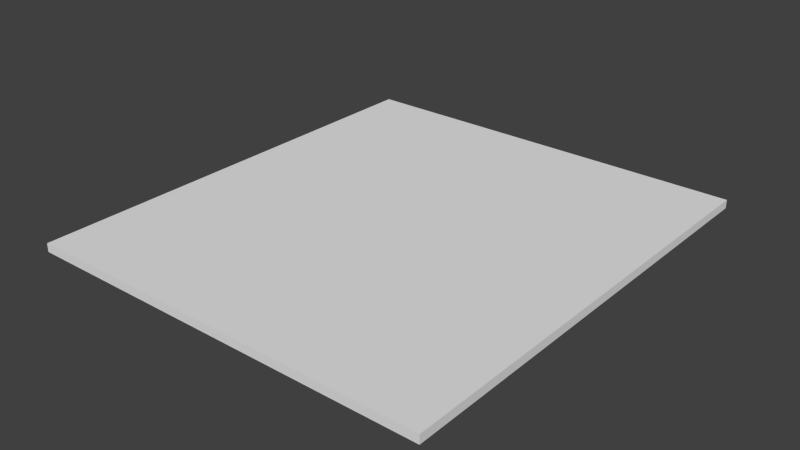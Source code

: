 # Source: floor.blend  (saved by Blender 2.76.0; exported with 4.5.12 LTS)
import bpy
from mathutils import Matrix  # noqa: F401  (used for matrix-valued properties, if any)

bpy.ops.wm.read_factory_settings(use_empty=True)
scene = bpy.context.scene
scene.name = 'Scene'

# ---- collections
col_collection_1 = bpy.data.collections.new('Collection 1'); scene.collection.children.link(col_collection_1)

# ---- materials (node trees are filled in below, after node groups)
mat_material_floor = bpy.data.materials.new('Material-Floor')
mat_material_floor.alpha_threshold = 0.0
mat_material_floor.use_transparent_shadow = False
mat_material_floor.roughness = 0.5
mat_material_floor.line_color = (0.0, 0.0, 0.0, 1.0)

# ---- material node trees

# ---- world
world_world = bpy.data.worlds.new('World'); scene.world = world_world
world_world.color = (0.05088, 0.05088, 0.05088)
world_world.use_sun_shadow = False
world_world.sun_shadow_jitter_overblur = 0.0
world_world.cycles.sampling_method = 'MANUAL'
world_world.cycles.sample_map_resolution = 256

# ---- meshes
me_floor = bpy.data.meshes.new('Floor')
me_floor.from_pydata([(-48.28, 1.0, -0.02071), (-48.28, -1.0, -0.02071), (-48.28, -1.0, 0.02071), (-48.28, 1.0, 0.02071), (48.28, 1.0, -0.02071), (48.28, -1.0, -0.02071), (48.28, -1.0, 0.02071), (48.28, 1.0, 0.02071)], [], [(0, 1, 2, 3), (4, 7, 6, 5), (0, 4, 5, 1), (1, 5, 6, 2), (2, 6, 7, 3), (4, 0, 3, 7)])
me_floor.materials.append(mat_material_floor)
me_floor.use_remesh_preserve_volume = False
me_floor.use_remesh_preserve_attributes = False
me_floor.use_mirror_vertex_groups = False
me_floor.update()

# ---- objects
ob_floor = bpy.data.objects.new('Floor', me_floor)

# ---- transforms, parenting, visibility, modifiers, constraints
ob_floor.location = (0.0, 0.0, 0.0)
ob_floor.scale = (0.03213, 1.712, 1.552)
ob_floor.lock_rotations_4d = False
ob_floor.empty_display_type = 'ARROWS'
ob_floor.lineart.crease_threshold = 0.0

# ---- collection membership
col_collection_1.objects.link(ob_floor)

# ---- scene / render settings (as saved in the file)
scene.frame_start = 1; scene.frame_end = 250; scene.frame_set(1)
scene.render.engine = 'BLENDER_EEVEE_NEXT'
scene.render.resolution_percentage = 50
scene.render.dither_intensity = 0.0
scene.cycles.use_denoising = False
scene.cycles.samples = 10
scene.cycles.sampling_pattern = 'TABULATED_SOBOL'
scene.cycles.light_sampling_threshold = 0.0
scene.cycles.use_adaptive_sampling = False
scene.cycles.use_light_tree = False
scene.cycles.blur_glossy = 0.0
scene.cycles.pixel_filter_type = 'GAUSSIAN'
scene.cycles.sample_clamp_indirect = 0.0
scene.view_settings.view_transform = 'Standard'
bpy.context.view_layer.update()

# ---- added for rendering (the .blend has no active camera and no usable light): camera, sun
cam_auto = bpy.data.cameras.new('AutoCamera')
cam_auto.lens = 50.0
cam_auto.sensor_width = 36.0
cam_auto.clip_end = 1000.0
ob_auto_camera = bpy.data.objects.new('AutoCamera', cam_auto)
scene.collection.objects.link(ob_auto_camera)
ob_auto_camera.location = (4.2754, -5.13048, 3.42032)
ob_auto_camera.rotation_euler = (1.09748, -7.21219e-08, 0.694738)
scene.camera = ob_auto_camera
light_auto_sun = bpy.data.lights.new('AutoSun', 'SUN')
light_auto_sun.energy = 3.0
light_auto_sun.angle = 0.0523599
ob_auto_sun = bpy.data.objects.new('AutoSun', light_auto_sun)
scene.collection.objects.link(ob_auto_sun)
ob_auto_sun.rotation_euler = (0.872665, 0.174533, 0.523599)
bpy.context.view_layer.update()
